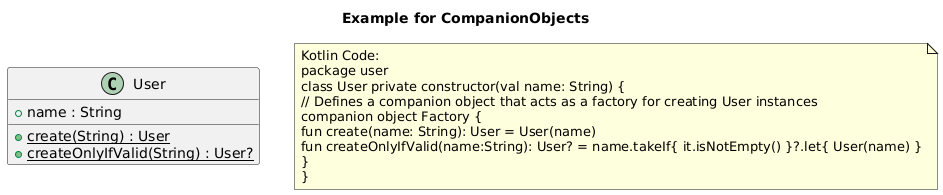

The diagram above was rendered by PlantUML. Its source (embedded in the PNG):
@startuml
title Example for CompanionObjects
class "User" as user_User {
+ name : String
+ {static} create(String) : User
+ {static} createOnlyIfValid(String) : User?
}
note as note_of_code
Kotlin Code:
package user
class User private constructor(val name: String) {
// Defines a companion object that acts as a factory for creating User instances
companion object Factory {
fun create(name: String): User = User(name)
fun createOnlyIfValid(name:String): User? = name.takeIf{ it.isNotEmpty() }?.let{ User(name) }
}
}
end note
@enduml